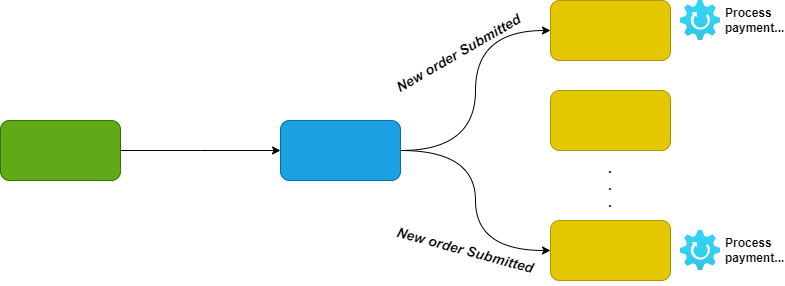

The diagram above was exported from draw.io. Its source (the exported page's mxGraphModel, read from the mxfile embedded in the PNG):
<mxGraphModel dx="1434" dy="796" grid="1" gridSize="10" guides="1" tooltips="1" connect="1" arrows="1" fold="1" page="1" pageScale="1" pageWidth="850" pageHeight="1100" math="0" shadow="0">
  <root>
    <mxCell id="0" />
    <mxCell id="1" parent="0" />
    <mxCell id="p1YVmyie35wVFgWqFCTw-1" value="" style="rounded=1;whiteSpace=wrap;html=1;fillColor=#60a917;strokeColor=#2D7600;fontColor=#ffffff;" vertex="1" parent="1">
      <mxGeometry x="40" y="190" width="120" height="60" as="geometry" />
    </mxCell>
    <mxCell id="p1YVmyie35wVFgWqFCTw-2" style="edgeStyle=orthogonalEdgeStyle;rounded=0;orthogonalLoop=1;jettySize=auto;html=1;exitX=1;exitY=0.5;exitDx=0;exitDy=0;entryX=0;entryY=0.5;entryDx=0;entryDy=0;curved=1;" edge="1" parent="1" source="p1YVmyie35wVFgWqFCTw-5" target="p1YVmyie35wVFgWqFCTw-6">
      <mxGeometry relative="1" as="geometry" />
    </mxCell>
    <mxCell id="p1YVmyie35wVFgWqFCTw-4" style="edgeStyle=orthogonalEdgeStyle;curved=1;rounded=0;orthogonalLoop=1;jettySize=auto;html=1;exitX=1;exitY=0.5;exitDx=0;exitDy=0;entryX=0;entryY=0.5;entryDx=0;entryDy=0;" edge="1" parent="1" source="p1YVmyie35wVFgWqFCTw-5" target="p1YVmyie35wVFgWqFCTw-8">
      <mxGeometry relative="1" as="geometry" />
    </mxCell>
    <mxCell id="p1YVmyie35wVFgWqFCTw-5" value="" style="rounded=1;whiteSpace=wrap;html=1;fillColor=#1ba1e2;fontColor=#ffffff;strokeColor=#006EAF;" vertex="1" parent="1">
      <mxGeometry x="320" y="190" width="120" height="60" as="geometry" />
    </mxCell>
    <mxCell id="p1YVmyie35wVFgWqFCTw-6" value="" style="rounded=1;whiteSpace=wrap;html=1;fillColor=#e3c800;fontColor=#000000;strokeColor=#B09500;" vertex="1" parent="1">
      <mxGeometry x="590" y="70" width="120" height="60" as="geometry" />
    </mxCell>
    <mxCell id="p1YVmyie35wVFgWqFCTw-7" value="" style="rounded=1;whiteSpace=wrap;html=1;fillColor=#e3c800;fontColor=#000000;strokeColor=#B09500;" vertex="1" parent="1">
      <mxGeometry x="590" y="160" width="120" height="60" as="geometry" />
    </mxCell>
    <mxCell id="p1YVmyie35wVFgWqFCTw-8" value="" style="rounded=1;whiteSpace=wrap;html=1;fillColor=#e3c800;fontColor=#000000;strokeColor=#B09500;" vertex="1" parent="1">
      <mxGeometry x="590" y="290" width="120" height="60" as="geometry" />
    </mxCell>
    <mxCell id="p1YVmyie35wVFgWqFCTw-9" value="" style="endArrow=classic;html=1;rounded=0;exitX=1;exitY=0.5;exitDx=0;exitDy=0;entryX=0;entryY=0.5;entryDx=0;entryDy=0;" edge="1" parent="1" source="p1YVmyie35wVFgWqFCTw-1" target="p1YVmyie35wVFgWqFCTw-5">
      <mxGeometry width="50" height="50" relative="1" as="geometry">
        <mxPoint x="400" y="430" as="sourcePoint" />
        <mxPoint x="450" y="380" as="targetPoint" />
        <Array as="points">
          <mxPoint x="240" y="220" />
        </Array>
      </mxGeometry>
    </mxCell>
    <mxCell id="p1YVmyie35wVFgWqFCTw-10" value="&lt;b style=&quot;font-size: 14px;&quot;&gt;.&lt;br style=&quot;font-size: 14px;&quot;&gt;.&lt;br style=&quot;font-size: 14px;&quot;&gt;.&lt;br style=&quot;font-size: 14px;&quot;&gt;&lt;/b&gt;" style="text;html=1;strokeColor=none;fillColor=none;align=center;verticalAlign=middle;whiteSpace=wrap;rounded=0;fontSize=14;" vertex="1" parent="1">
      <mxGeometry x="620" y="240" width="60" height="30" as="geometry" />
    </mxCell>
    <mxCell id="p1YVmyie35wVFgWqFCTw-14" value="New order Submitted" style="text;html=1;strokeColor=none;fillColor=none;align=center;verticalAlign=middle;whiteSpace=wrap;rounded=0;rotation=-30;fontStyle=3;fontSize=14;" vertex="1" parent="1">
      <mxGeometry x="423" y="107.5" width="150" height="30" as="geometry" />
    </mxCell>
    <mxCell id="p1YVmyie35wVFgWqFCTw-16" value="" style="aspect=fixed;html=1;points=[];align=center;image;fontSize=12;image=img/lib/azure2/general/Gear.svg;" vertex="1" parent="1">
      <mxGeometry x="720" y="70" width="40" height="40" as="geometry" />
    </mxCell>
    <mxCell id="p1YVmyie35wVFgWqFCTw-23" value="New order Submitted" style="text;html=1;strokeColor=none;fillColor=none;align=center;verticalAlign=middle;whiteSpace=wrap;rounded=0;rotation=15;fontStyle=3;fontSize=14;" vertex="1" parent="1">
      <mxGeometry x="430" y="305" width="150" height="30" as="geometry" />
    </mxCell>
    <mxCell id="p1YVmyie35wVFgWqFCTw-24" value="" style="aspect=fixed;html=1;points=[];align=center;image;fontSize=12;image=img/lib/azure2/general/Gear.svg;" vertex="1" parent="1">
      <mxGeometry x="720" y="300" width="40" height="40" as="geometry" />
    </mxCell>
    <mxCell id="p1YVmyie35wVFgWqFCTw-25" value="Process payment..." style="text;html=1;strokeColor=none;fillColor=none;align=left;verticalAlign=middle;whiteSpace=wrap;rounded=0;fontStyle=1" vertex="1" parent="1">
      <mxGeometry x="763" y="75" width="60" height="30" as="geometry" />
    </mxCell>
    <mxCell id="p1YVmyie35wVFgWqFCTw-26" value="Process payment..." style="text;html=1;strokeColor=none;fillColor=none;align=left;verticalAlign=middle;whiteSpace=wrap;rounded=0;fontStyle=1" vertex="1" parent="1">
      <mxGeometry x="763" y="305" width="60" height="30" as="geometry" />
    </mxCell>
  </root>
</mxGraphModel>